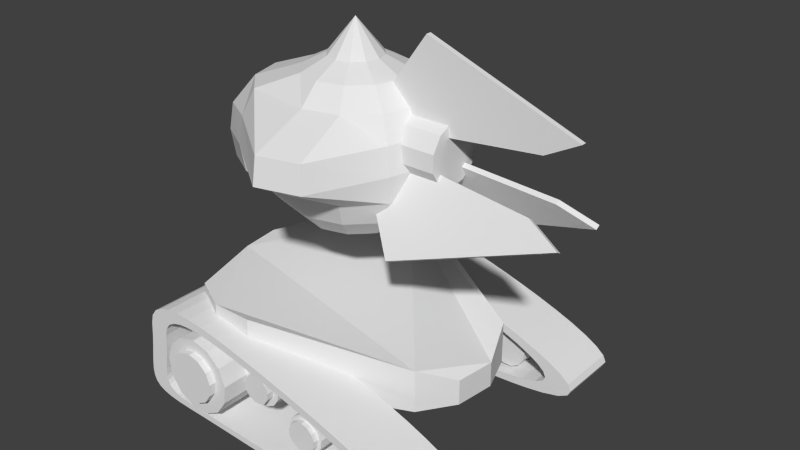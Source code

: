 # Source: TankEnemy.blend  (saved by Blender 2.72.0; exported with 4.5.12 LTS)
import bpy
from mathutils import Matrix  # noqa: F401  (used for matrix-valued properties, if any)

bpy.ops.wm.read_factory_settings(use_empty=True)
scene = bpy.context.scene
scene.name = 'Scene'

# ---- collections
col_collection_1 = bpy.data.collections.new('Collection 1'); scene.collection.children.link(col_collection_1)

# ---- world
world_world = bpy.data.worlds.new('World'); scene.world = world_world
world_world.color = (0.05088, 0.05088, 0.05088)
world_world.use_sun_shadow = False
world_world.sun_shadow_jitter_overblur = 0.0
world_world.cycles.sampling_method = 'MANUAL'
world_world.cycles.sample_map_resolution = 256

# ---- meshes
me_sphere = bpy.data.meshes.new('Sphere')
me_sphere.from_pydata([(-0.309, 0.0, 0.9511), (-0.5878, 0.0, 0.809), (-1.177, 0.0, 0.5878), (-1.498, 0.0, 0.2253), (-1.547, 0.0, -0.08371), (-1.498, 0.0, -0.3927), (-1.356, 0.0, -0.6715), (-0.5878, 0.0, -0.809), (-0.309, 0.0, -0.9511), (-0.2676, 0.1545, 0.9511), (-0.509, 0.2939, 0.809), (-1.068, 0.4045, 0.5878), (-1.37, 0.4755, 0.2253), (-1.413, 0.5, -0.08371), (-1.37, 0.4755, -0.3927), (-1.068, 0.4045, -0.5878), (-0.509, 0.2939, -0.809), (-0.2676, 0.1545, -0.9511), (-0.1545, 0.2676, 0.9511), (-0.2939, 0.509, 0.809), (-0.7722, 0.7006, 0.5878), (-0.8432, 0.8236, 0.309), (-0.8677, 0.866, -4.371e-08), (-0.8432, 0.8236, -0.309), (-0.4045, 0.7006, -0.5878), (-0.2939, 0.509, -0.809), (-0.1545, 0.2676, -0.9511), (3.268e-07, 0.309, 0.9511), (3.119e-07, 0.5878, 0.809), (3.715e-07, 0.809, 0.5878), (3.715e-07, 1.451, 0.309), (3.417e-07, 1.5, -4.371e-08), (3.715e-07, 0.9511, -0.309), (3.715e-07, 0.809, -0.5878), (3.417e-07, 0.5878, -0.809), (3.268e-07, 0.309, -0.9511), (0.1545, 0.2676, 0.9511), (0.2939, 0.509, 0.809), (0.4045, 0.7006, 0.5878), (0.4755, 1.324, 0.309), (0.5, 1.366, -4.371e-08), (0.4755, 0.8236, -0.309), (0.4045, 0.7006, -0.5878), (0.2939, 0.509, -0.809), (0.1545, 0.2676, -0.9511), (0.2676, 0.1545, 0.9511), (0.509, 0.2939, 0.809), (0.7006, 0.4045, 0.5878), (0.8236, 0.4755, 0.309), (0.866, 0.5, -4.371e-08), (0.8236, 0.4755, -0.309), (0.7006, 0.4045, -0.5878), (0.509, 0.2939, -0.809), (0.2676, 0.1545, -0.9511), (0.309, 1.391e-08, 0.9511), (0.5878, -1.589e-08, 0.809), (0.809, -7.55e-08, 0.5878), (0.9511, -1.589e-08, 0.309), (1.0, -7.55e-08, -4.371e-08), (0.9511, -1.589e-08, -0.309), (0.809, -7.55e-08, -0.5878), (0.5878, -4.57e-08, -0.809), (0.309, 1.391e-08, -0.9511), (0.2676, -0.1545, 0.9511), (0.509, -0.2939, 0.809), (0.7006, -0.4045, 0.5878), (0.8236, -0.4755, 0.309), (0.866, -0.5, -4.371e-08), (0.8236, -0.4755, -0.309), (0.7006, -0.4045, -0.5878), (0.509, -0.2939, -0.809), (0.2676, -0.1545, -0.9511), (0.1545, -0.2676, 0.9511), (0.2939, -0.509, 0.809), (0.4045, -0.7006, 0.5878), (0.4755, -1.324, 0.309), (0.5, -1.366, -4.371e-08), (0.4755, -0.8236, -0.309), (0.4045, -0.7006, -0.5878), (0.2939, -0.509, -0.809), (0.1545, -0.2676, -0.9511), (3.258e-07, 0.0, -1.0), (3.119e-07, -0.309, 0.9511), (3.119e-07, -0.5878, 0.809), (2.225e-07, -0.809, 0.5878), (3.119e-07, -1.451, 0.309), (2.821e-07, -1.5, -4.371e-08), (3.119e-07, -0.9511, -0.309), (2.225e-07, -0.809, -0.5878), (2.821e-07, -0.5878, -0.809), (3.268e-07, -0.309, -0.9511), (1.629e-07, -2.822e-07, 1.334), (-0.1545, -0.2676, 0.9511), (-0.2939, -0.509, 0.809), (-0.7722, -0.7006, 0.5878), (-0.8432, -0.8236, 0.309), (-0.8677, -0.866, -4.371e-08), (-0.8432, -0.8236, -0.309), (-0.4045, -0.7006, -0.5878), (-0.2939, -0.509, -0.809), (-0.1545, -0.2676, -0.9511), (-0.2676, -0.1545, 0.9511), (-0.509, -0.2939, 0.809), (-1.068, -0.4045, 0.5878), (-1.37, -0.4755, 0.2253), (-1.413, -0.5, -0.08371), (-1.37, -0.4755, -0.3927), (-1.068, -0.4045, -0.5878), (-0.509, -0.2939, -0.809), (-0.2676, -0.1545, -0.9511), (0.5647, 0.35, 0.1909), (1.265, 0.35, 0.1909), (0.5647, 0.2944, 0.001626), (1.265, 0.2944, 0.001626), (0.5647, 0.1454, -0.1275), (1.265, 0.1454, -0.1275), (0.5647, -0.04981, -0.1556), (1.265, -0.04981, -0.1556), (0.5647, -0.2292, -0.07366), (1.265, -0.2292, -0.07366), (0.5647, -0.3358, 0.09224), (1.265, -0.3358, 0.09224), (0.5647, -0.3358, 0.2895), (1.265, -0.3358, 0.2895), (0.5647, -0.2292, 0.4554), (1.265, -0.2292, 0.4554), (0.5647, -0.04981, 0.5373), (1.265, -0.04981, 0.5373), (0.5647, 0.1454, 0.5092), (1.265, 0.1454, 0.5092), (0.5647, 0.2944, 0.3801), (1.265, 0.2944, 0.3801)], [], [(8, 7, 16, 17), (7, 6, 15, 16), (6, 5, 14, 15), (5, 4, 13, 14), (4, 3, 12, 13), (3, 2, 11, 12), (2, 1, 10, 11), (1, 0, 9, 10), (17, 16, 25, 26), (16, 15, 24, 25), (15, 14, 23, 24), (14, 13, 22, 23), (13, 12, 21, 22), (12, 11, 20, 21), (11, 10, 19, 20), (10, 9, 18, 19), (26, 25, 34, 35), (25, 24, 33, 34), (24, 23, 32, 33), (23, 22, 31, 32), (22, 21, 30, 31), (21, 20, 29, 30), (20, 19, 28, 29), (19, 18, 27, 28), (35, 34, 43, 44), (34, 33, 42, 43), (33, 32, 41, 42), (32, 31, 40, 41), (31, 30, 39, 40), (30, 29, 38, 39), (29, 28, 37, 38), (28, 27, 36, 37), (44, 43, 52, 53), (43, 42, 51, 52), (42, 41, 50, 51), (41, 40, 49, 50), (40, 39, 48, 49), (39, 38, 47, 48), (38, 37, 46, 47), (37, 36, 45, 46), (53, 52, 61, 62), (52, 51, 60, 61), (51, 50, 59, 60), (50, 49, 58, 59), (49, 48, 57, 58), (48, 47, 56, 57), (47, 46, 55, 56), (46, 45, 54, 55), (62, 61, 70, 71), (61, 60, 69, 70), (60, 59, 68, 69), (59, 58, 67, 68), (58, 57, 66, 67), (57, 56, 65, 66), (56, 55, 64, 65), (55, 54, 63, 64), (71, 70, 79, 80), (70, 69, 78, 79), (69, 68, 77, 78), (68, 67, 76, 77), (67, 66, 75, 76), (66, 65, 74, 75), (65, 64, 73, 74), (64, 63, 72, 73), (80, 79, 89, 90), (79, 78, 88, 89), (78, 77, 87, 88), (77, 76, 86, 87), (76, 75, 85, 86), (75, 74, 84, 85), (74, 73, 83, 84), (73, 72, 82, 83), (90, 89, 99, 100), (89, 88, 98, 99), (88, 87, 97, 98), (87, 86, 96, 97), (86, 85, 95, 96), (85, 84, 94, 95), (84, 83, 93, 94), (83, 82, 92, 93), (100, 99, 108, 109), (99, 98, 107, 108), (98, 97, 106, 107), (97, 96, 105, 106), (96, 95, 104, 105), (95, 94, 103, 104), (94, 93, 102, 103), (93, 92, 101, 102), (81, 8, 17), (0, 91, 9), (81, 17, 26), (9, 91, 18), (81, 26, 35), (18, 91, 27), (81, 35, 44), (27, 91, 36), (81, 44, 53), (36, 91, 45), (81, 53, 62), (45, 91, 54), (81, 62, 71), (54, 91, 63), (81, 71, 80), (63, 91, 72), (81, 80, 90), (72, 91, 82), (81, 90, 100), (82, 91, 92), (81, 100, 109), (92, 91, 101), (81, 109, 8), (109, 108, 7, 8), (108, 107, 6, 7), (107, 106, 5, 6), (106, 105, 4, 5), (105, 104, 3, 4), (104, 103, 2, 3), (103, 102, 1, 2), (102, 101, 0, 1), (101, 91, 0), (110, 111, 113, 112), (112, 113, 115, 114), (114, 115, 117, 116), (116, 117, 119, 118), (118, 119, 121, 120), (120, 121, 123, 122), (122, 123, 125, 124), (124, 125, 127, 126), (126, 127, 129, 128), (113, 111, 131, 129, 127, 125, 123, 121, 119, 117, 115), (130, 131, 111, 110), (128, 129, 131, 130), (110, 112, 114, 116, 118, 120, 122, 124, 126, 128, 130)])
me_sphere.use_remesh_preserve_volume = False
me_sphere.use_remesh_preserve_attributes = False
me_sphere.use_mirror_vertex_groups = False
me_sphere.update()
me_sphere_001 = bpy.data.meshes.new('Sphere.001')
me_sphere_001.from_pydata([(1.84, -0.1, 0.3457), (1.84, -0.04, 0.3457), (3.331, -0.04, 0.5053), (3.331, -0.1, 0.5053), (1.445, -0.1, 0.6272), (1.445, -0.04, 0.6272), (3.719, -0.04, 0.7134), (3.719, -0.1, 0.7134), (1.979, -0.04, 1.365), (1.979, -0.1, 1.365), (1.84, 0.1557, 0.07823), (1.84, 0.1037, 0.04823), (3.331, 0.1835, -0.09002), (3.331, 0.2355, -0.06002), (1.445, 0.2964, -0.1656), (1.445, 0.2445, -0.1956), (3.719, 0.2876, -0.2703), (3.719, 0.3395, -0.2403), (1.979, 0.6135, -0.8348), (1.979, 0.6655, -0.8048), (1.84, -0.1496, 0.05664), (1.84, -0.2016, 0.08664), (3.331, -0.2814, -0.05161), (3.331, -0.2294, -0.08161), (1.445, -0.2904, -0.1872), (1.445, -0.3423, -0.1572), (3.719, -0.3854, -0.2318), (3.719, -0.3335, -0.2618), (1.979, -0.7114, -0.7964), (1.979, -0.6594, -0.8264)], [], [(4, 5, 1, 0), (5, 8, 6, 2, 1), (6, 7, 3, 2), (7, 9, 4, 0, 3), (0, 1, 2, 3), (7, 6, 8, 9), (9, 8, 5, 4), (14, 15, 11, 10), (15, 18, 16, 12, 11), (16, 17, 13, 12), (17, 19, 14, 10, 13), (10, 11, 12, 13), (17, 16, 18, 19), (19, 18, 15, 14), (24, 25, 21, 20), (25, 28, 26, 22, 21), (26, 27, 23, 22), (27, 29, 24, 20, 23), (20, 21, 22, 23), (27, 26, 28, 29), (29, 28, 25, 24)])
me_sphere_001.use_remesh_preserve_volume = False
me_sphere_001.use_remesh_preserve_attributes = False
me_sphere_001.use_mirror_vertex_groups = False
me_sphere_001.update()
me_cylinder = bpy.data.meshes.new('Cylinder')
me_cylinder.from_pydata([(0.0, 1.5, -0.4), (0.0, 1.5, 0.4), (0.4647, 1.385, -0.4), (0.4647, 1.385, 0.4), (2.052, 0.5681, -0.4), (2.052, 0.5681, 0.1), (2.221, 0.1205, -0.4), (2.221, 0.1205, -0.1), (2.164, -0.3546, -0.4), (2.164, -0.3546, -0.1), (1.892, -0.7485, -0.4), (1.892, -0.7485, 0.1), (0.2393, -1.471, -0.4), (0.2393, -1.471, 0.4), (-0.2393, -1.471, -0.4), (-0.2393, -1.471, 0.4), (-0.6631, -1.249, -0.4), (-0.6631, -1.249, 0.4), (-0.935, -0.3546, -0.4), (-0.935, -0.3546, 0.4), (-0.9927, 0.1205, -0.4), (-0.9927, 0.1205, 0.4), (-0.823, 0.5681, -0.4), (-0.823, 0.5681, 0.4), (-0.4647, 1.385, -0.4), (-0.4647, 1.385, 0.4)], [], [(0, 1, 3, 2), (2, 3, 5, 4), (4, 5, 7, 6), (6, 7, 9, 8), (8, 9, 11, 10), (10, 11, 13, 12), (12, 13, 15, 14), (14, 15, 17, 16), (16, 17, 19, 18), (18, 19, 21, 20), (20, 21, 23, 22), (3, 1, 25, 23, 21, 19, 17, 15, 13, 11, 9, 7, 5), (24, 25, 1, 0), (22, 23, 25, 24), (0, 2, 4, 6, 8, 10, 12, 14, 16, 18, 20, 22, 24)])
me_cylinder.use_remesh_preserve_volume = False
me_cylinder.use_remesh_preserve_attributes = False
me_cylinder.use_mirror_vertex_groups = False
me_cylinder.update()
me_mesh_001 = bpy.data.meshes.new('Mesh.001')
me_mesh_001.from_pydata([(-1.0, 0.0, 0.0), (-0.9736, 0.1101, 3.86e-10), (-0.9111, 0.1922, 1.404e-09), (-0.8158, 0.2486, 2.842e-09), (-0.6907, 0.2817, 4.491e-09), (-0.5391, 0.294, 6.141e-09), (-0.364, 0.2879, 7.579e-09), (-0.1688, 0.2658, 8.597e-09), (0.04354, 0.2301, 8.983e-09), (0.2697, 0.1833, 8.527e-09), (0.5067, 0.1277, 7.018e-09), (0.7511, 0.06579, 4.246e-09), (1.0, 0.0, 0.0), (1.249, -0.06915, -5.221e-09), (1.505, -0.146, -1.102e-08), (1.76, -0.2287, -1.727e-08), (2.003, -0.3152, -2.38e-08), (2.224, -0.4038, -3.048e-08), (2.413, -0.4923, -3.717e-08), (2.561, -0.579, -4.371e-08), (2.658, -0.6619, -4.997e-08), (2.694, -0.7391, -5.58e-08), (2.658, -0.8087, -6.105e-08), (2.542, -0.8687, -6.559e-08), (2.335, -0.9173, -6.925e-08), (2.126, -0.9465, -7.146e-08), (1.912, -0.9666, -7.298e-08), (1.693, -0.9788, -7.39e-08), (1.469, -0.9842, -7.431e-08), (1.24, -0.9839, -7.428e-08), (1.007, -0.979, -7.391e-08), (0.7702, -0.9707, -7.328e-08), (0.5287, -0.9601, -7.248e-08), (0.2831, -0.9483, -7.159e-08), (0.03368, -0.9365, -7.07e-08), (-0.2196, -0.9257, -6.989e-08), (-0.4765, -0.9173, -6.925e-08), (-0.6613, -0.908, -6.753e-08), (-0.8053, -0.8906, -6.354e-08), (-0.913, -0.8638, -5.772e-08), (-0.9889, -0.8264, -5.055e-08), (-1.038, -0.7772, -4.248e-08), (-1.064, -0.715, -3.399e-08), (-1.072, -0.6385, -2.554e-08), (-1.066, -0.5466, -1.758e-08), (-1.052, -0.438, -1.058e-08), (-1.033, -0.3115, -5.012e-09), (-1.014, -0.1659, -1.33e-09), (-0.7731, -0.07159, -5.258e-09), (-0.7508, 0.02175, -4.931e-09), (-0.6978, 0.09129, -4.068e-09), (-0.617, 0.1391, -2.849e-09), (-0.511, 0.1671, -1.451e-09), (-0.3825, 0.1776, -5.392e-11), (-0.2342, 0.1724, 1.165e-09), (-0.06874, 0.1536, 2.028e-09), (0.1112, 0.1234, 2.355e-09), (0.3029, 0.0837, 1.968e-09), (0.5036, 0.03661, 6.895e-10), (0.7108, -0.01584, -1.66e-09), (0.9217, -0.07159, -5.258e-09), (1.132, -0.1302, -9.682e-09), (1.35, -0.1953, -1.46e-08), (1.566, -0.2654, -1.989e-08), (1.771, -0.3387, -2.543e-08), (1.959, -0.4137, -3.109e-08), (2.119, -0.4888, -3.676e-08), (2.245, -0.5623, -4.23e-08), (2.327, -0.6325, -4.761e-08), (2.357, -0.6979, -5.255e-08), (2.327, -0.7569, -5.7e-08), (2.229, -0.8077, -6.084e-08), (2.053, -0.8489, -6.394e-08), (1.876, -0.8737, -6.581e-08), (1.694, -0.8907, -6.71e-08), (1.509, -0.9011, -6.788e-08), (1.319, -0.9056, -6.823e-08), (1.125, -0.9053, -6.82e-08), (0.928, -0.9012, -6.789e-08), (0.7269, -0.8942, -6.736e-08), (0.5223, -0.8852, -6.668e-08), (0.3142, -0.8752, -6.593e-08), (0.1028, -0.8652, -6.517e-08), (-0.1118, -0.8561, -6.449e-08), (-0.3295, -0.8489, -6.394e-08), (-0.4861, -0.841, -6.249e-08), (-0.6081, -0.8263, -5.91e-08), (-0.6994, -0.8036, -5.417e-08), (-0.7638, -0.7719, -4.809e-08), (-0.8051, -0.7302, -4.126e-08), (-0.8272, -0.6775, -3.406e-08), (-0.8341, -0.6127, -2.69e-08), (-0.8294, -0.5348, -2.015e-08), (-0.8171, -0.4427, -1.423e-08), (-0.8011, -0.3356, -9.505e-09), (-0.7851, -0.2122, -6.385e-09), (-1.0, 5.662e-08, -0.75), (-0.9736, 0.1101, -0.75), (-0.9111, 0.1922, -0.75), (-0.8158, 0.2486, -0.75), (-0.6907, 0.2817, -0.75), (-0.5391, 0.294, -0.75), (-0.364, 0.2879, -0.75), (-0.1688, 0.2658, -0.75), (0.04354, 0.2301, -0.75), (0.2697, 0.1833, -0.75), (0.5067, 0.1277, -0.75), (0.7511, 0.06579, -0.75), (1.0, 5.662e-08, -0.75), (1.249, -0.06915, -0.75), (1.505, -0.146, -0.75), (1.76, -0.2287, -0.75), (2.003, -0.3152, -0.75), (2.224, -0.4038, -0.75), (2.413, -0.4923, -0.75), (2.561, -0.579, -0.75), (2.658, -0.6619, -0.75), (2.694, -0.7391, -0.75), (2.658, -0.8087, -0.75), (2.542, -0.8687, -0.75), (2.335, -0.9173, -0.75), (2.126, -0.9465, -0.75), (1.912, -0.9666, -0.75), (1.693, -0.9788, -0.75), (1.469, -0.9842, -0.75), (1.24, -0.9839, -0.75), (1.007, -0.979, -0.75), (0.7702, -0.9707, -0.75), (0.5287, -0.9601, -0.75), (0.2831, -0.9483, -0.75), (0.03368, -0.9365, -0.75), (-0.2196, -0.9257, -0.75), (-0.4765, -0.9173, -0.75), (-0.6613, -0.908, -0.75), (-0.8053, -0.8906, -0.75), (-0.913, -0.8638, -0.75), (-0.9889, -0.8264, -0.75), (-1.038, -0.7772, -0.75), (-1.064, -0.715, -0.75), (-1.072, -0.6385, -0.75), (-1.066, -0.5466, -0.75), (-1.052, -0.438, -0.75), (-1.033, -0.3115, -0.75), (-1.014, -0.1659, -0.75), (-0.7731, -0.07159, -0.75), (-0.7508, 0.02175, -0.75), (-0.6978, 0.09129, -0.75), (-0.617, 0.1391, -0.75), (-0.511, 0.1671, -0.75), (-0.3825, 0.1776, -0.75), (-0.2342, 0.1724, -0.75), (-0.06874, 0.1536, -0.75), (0.1112, 0.1234, -0.75), (0.3029, 0.0837, -0.75), (0.5036, 0.03661, -0.75), (0.7108, -0.01584, -0.75), (0.9217, -0.07159, -0.75), (1.132, -0.1302, -0.75), (1.35, -0.1953, -0.75), (1.566, -0.2654, -0.75), (1.771, -0.3387, -0.75), (1.959, -0.4137, -0.75), (2.119, -0.4888, -0.75), (2.245, -0.5623, -0.75), (2.327, -0.6325, -0.75), (2.357, -0.6979, -0.75), (2.327, -0.7569, -0.75), (2.229, -0.8077, -0.75), (2.053, -0.8489, -0.75), (1.876, -0.8737, -0.75), (1.694, -0.8907, -0.75), (1.509, -0.9011, -0.75), (1.319, -0.9056, -0.75), (1.125, -0.9053, -0.75), (0.928, -0.9012, -0.75), (0.7269, -0.8942, -0.75), (0.5223, -0.8852, -0.75), (0.3142, -0.8752, -0.75), (0.1028, -0.8652, -0.75), (-0.1118, -0.8561, -0.75), (-0.3295, -0.8489, -0.75), (-0.4861, -0.841, -0.75), (-0.6081, -0.8263, -0.75), (-0.6994, -0.8036, -0.75), (-0.7638, -0.7719, -0.75), (-0.8051, -0.7302, -0.75), (-0.8272, -0.6775, -0.75), (-0.8341, -0.6127, -0.75), (-0.8294, -0.5348, -0.75), (-0.8171, -0.4427, -0.75), (-0.8011, -0.3356, -0.75), (-0.7851, -0.2122, -0.75), (-0.2586, 0.09494, -0.7947), (-0.2586, 0.09494, 0.1053), (-0.04945, 0.04339, -0.7947), (-0.04945, 0.04339, 0.1053), (0.1118, -0.09943, -0.7947), (0.1118, -0.09943, 0.1053), (0.1881, -0.3008, -0.7947), (0.1881, -0.3008, 0.1053), (0.1622, -0.5146, -0.7947), (0.1622, -0.5146, 0.1053), (0.03983, -0.6919, -0.7947), (0.03983, -0.6919, 0.1053), (-0.1509, -0.792, -0.7947), (-0.1509, -0.792, 0.1053), (-0.3663, -0.792, -0.7947), (-0.3663, -0.792, 0.1053), (-0.557, -0.6919, -0.7947), (-0.557, -0.6919, 0.1053), (-0.6793, -0.5146, -0.7947), (-0.6793, -0.5146, 0.1053), (-0.7053, -0.3008, -0.7947), (-0.7053, -0.3008, 0.1053), (-0.6289, -0.09943, -0.7947), (-0.6289, -0.09943, 0.1053), (-0.4677, 0.04339, -0.7947), (-0.4677, 0.04339, 0.1053), (1.765, -0.4013, -0.5697), (1.765, -0.4013, -0.1197), (1.869, -0.427, -0.5697), (1.869, -0.427, -0.1197), (1.95, -0.4984, -0.5697), (1.95, -0.4984, -0.1197), (1.988, -0.5991, -0.5697), (1.988, -0.5991, -0.1197), (1.975, -0.706, -0.5697), (1.975, -0.706, -0.1197), (1.914, -0.7947, -0.5697), (1.914, -0.7947, -0.1197), (1.819, -0.8447, -0.5697), (1.819, -0.8447, -0.1197), (1.711, -0.8447, -0.5697), (1.711, -0.8447, -0.1197), (1.616, -0.7947, -0.5697), (1.616, -0.7947, -0.1197), (1.554, -0.706, -0.5697), (1.554, -0.706, -0.1197), (1.541, -0.5991, -0.5697), (1.541, -0.5991, -0.1197), (1.58, -0.4984, -0.5697), (1.58, -0.4984, -0.1197), (1.66, -0.427, -0.5697), (1.66, -0.427, -0.1197), (0.5289, -0.03517, -0.5697), (0.5289, -0.03517, -0.1197), (0.6334, -0.06094, -0.5697), (0.6334, -0.06094, -0.1197), (0.714, -0.1324, -0.5697), (0.714, -0.1324, -0.1197), (0.7522, -0.233, -0.5697), (0.7522, -0.233, -0.1197), (0.7392, -0.34, -0.5697), (0.7392, -0.34, -0.1197), (0.6781, -0.4286, -0.5697), (0.6781, -0.4286, -0.1197), (0.5827, -0.4786, -0.5697), (0.5827, -0.4786, -0.1197), (0.475, -0.4786, -0.5697), (0.475, -0.4786, -0.1197), (0.3797, -0.4286, -0.5697), (0.3797, -0.4286, -0.1197), (0.3185, -0.34, -0.5697), (0.3185, -0.34, -0.1197), (0.3055, -0.233, -0.5697), (0.3055, -0.233, -0.1197), (0.3437, -0.1324, -0.5697), (0.3437, -0.1324, -0.1197), (0.4243, -0.06094, -0.5697), (0.4243, -0.06094, -0.1197), (1.128, -0.352, -0.5697), (1.128, -0.352, -0.1197), (1.233, -0.3777, -0.5697), (1.233, -0.3777, -0.1197), (1.313, -0.4491, -0.5697), (1.313, -0.4491, -0.1197), (1.351, -0.5498, -0.5697), (1.351, -0.5498, -0.1197), (1.338, -0.6567, -0.5697), (1.338, -0.6567, -0.1197), (1.277, -0.7454, -0.5697), (1.277, -0.7454, -0.1197), (1.182, -0.7954, -0.5697), (1.182, -0.7954, -0.1197), (1.074, -0.7954, -0.5697), (1.074, -0.7954, -0.1197), (0.9789, -0.7454, -0.5697), (0.9789, -0.7454, -0.1197), (0.9177, -0.6567, -0.5697), (0.9177, -0.6567, -0.1197), (0.9047, -0.5498, -0.5697), (0.9047, -0.5498, -0.1197), (0.9429, -0.4491, -0.5697), (0.9429, -0.4491, -0.1197), (1.024, -0.3777, -0.5697), (1.024, -0.3777, -0.1197), (-0.2512, -0.03898, -0.7947), (-0.1128, -0.07308, -0.7947), (-0.006183, -0.1676, -0.7947), (0.04435, -0.3008, -0.7947), (0.02717, -0.4423, -0.7947), (-0.05378, -0.5596, -0.7947), (-0.18, -0.6258, -0.7947), (-0.3225, -0.6258, -0.7947), (-0.4486, -0.5596, -0.7947), (-0.5296, -0.4423, -0.7947), (-0.5468, -0.3008, -0.7947), (-0.4962, -0.1676, -0.7947), (-0.3896, -0.07308, -0.7947), (-0.2512, -0.03898, -0.8747), (-0.1128, -0.07308, -0.8747), (-0.006183, -0.1676, -0.8747), (0.04435, -0.3008, -0.8747), (0.02717, -0.4423, -0.8747), (-0.05378, -0.5596, -0.8747), (-0.18, -0.6258, -0.8747), (-0.3225, -0.6258, -0.8747), (-0.4486, -0.5596, -0.8747), (-0.5296, -0.4423, -0.8747), (-0.5468, -0.3008, -0.8747), (-0.4962, -0.1676, -0.8747), (-0.3896, -0.07308, -0.8747), (0.5187, -0.08389, -0.5697), (0.5975, -0.1033, -0.5697), (0.6583, -0.1571, -0.5697), (0.6871, -0.233, -0.5697), (0.6773, -0.3136, -0.5697), (0.6312, -0.3804, -0.5697), (0.5593, -0.4182, -0.5697), (0.4781, -0.4182, -0.5697), (0.4063, -0.3804, -0.5697), (0.3602, -0.3136, -0.5697), (0.3504, -0.233, -0.5697), (0.3792, -0.1571, -0.5697), (0.4399, -0.1033, -0.5697), (0.5187, -0.08389, -0.6551), (0.5975, -0.1033, -0.6551), (0.6583, -0.1571, -0.6551), (0.6871, -0.233, -0.6551), (0.6773, -0.3136, -0.6551), (0.6312, -0.3804, -0.6551), (0.5593, -0.4182, -0.6551), (0.4781, -0.4182, -0.6551), (0.4063, -0.3804, -0.6551), (0.3602, -0.3136, -0.6551), (0.3504, -0.233, -0.6551), (0.3792, -0.1571, -0.6551), (0.4399, -0.1033, -0.6551), (1.131, -0.3966, -0.5697), (1.214, -0.4171, -0.5697), (1.278, -0.4739, -0.5697), (1.309, -0.554, -0.5697), (1.298, -0.6391, -0.5697), (1.25, -0.7096, -0.5697), (1.174, -0.7494, -0.5697), (1.088, -0.7494, -0.5697), (1.012, -0.7096, -0.5697), (0.9635, -0.6391, -0.5697), (0.9532, -0.554, -0.5697), (0.9836, -0.4739, -0.5697), (1.048, -0.4171, -0.5697), (1.131, -0.3966, -0.6359), (1.214, -0.4171, -0.6359), (1.278, -0.4739, -0.6359), (1.309, -0.554, -0.6359), (1.298, -0.6391, -0.6359), (1.25, -0.7096, -0.6359), (1.174, -0.7494, -0.6359), (1.088, -0.7494, -0.6359), (1.012, -0.7096, -0.6359), (0.9635, -0.6391, -0.6359), (0.9532, -0.554, -0.6359), (0.9836, -0.4739, -0.6359), (1.048, -0.4171, -0.6359), (1.762, -0.4413, -0.5697), (1.844, -0.4616, -0.5697), (1.908, -0.5177, -0.5697), (1.938, -0.5969, -0.5697), (1.927, -0.6809, -0.5697), (1.879, -0.7506, -0.5697), (1.804, -0.7899, -0.5697), (1.72, -0.7899, -0.5697), (1.645, -0.7506, -0.5697), (1.597, -0.6809, -0.5697), (1.586, -0.5969, -0.5697), (1.616, -0.5177, -0.5697), (1.68, -0.4616, -0.5697), (1.762, -0.4413, -0.6524), (1.844, -0.4616, -0.6524), (1.908, -0.5177, -0.6524), (1.938, -0.5969, -0.6524), (1.927, -0.6809, -0.6524), (1.879, -0.7506, -0.6524), (1.804, -0.7899, -0.6524), (1.72, -0.7899, -0.6524), (1.645, -0.7506, -0.6524), (1.597, -0.6809, -0.6524), (1.586, -0.5969, -0.6524), (1.616, -0.5177, -0.6524), (1.68, -0.4616, -0.6524)], [], [(39, 38, 86, 87), (5, 4, 52, 53), (22, 21, 69, 70), (46, 45, 93, 94), (12, 11, 59, 60), (29, 28, 76, 77), (36, 35, 83, 84), (19, 18, 66, 67), (2, 1, 49, 50), (43, 42, 90, 91), (26, 25, 73, 74), (9, 8, 56, 57), (16, 15, 63, 64), (33, 32, 80, 81), (40, 39, 87, 88), (6, 5, 53, 54), (23, 22, 70, 71), (47, 46, 94, 95), (30, 29, 77, 78), (13, 12, 60, 61), (37, 36, 84, 85), (3, 2, 50, 51), (20, 19, 67, 68), (44, 43, 91, 92), (10, 9, 57, 58), (27, 26, 74, 75), (17, 16, 64, 65), (34, 33, 81, 82), (41, 40, 88, 89), (7, 6, 54, 55), (24, 23, 71, 72), (0, 47, 95, 48), (14, 13, 61, 62), (31, 30, 78, 79), (38, 37, 85, 86), (4, 3, 51, 52), (21, 20, 68, 69), (45, 44, 92, 93), (28, 27, 75, 76), (11, 10, 58, 59), (35, 34, 82, 83), (1, 0, 48, 49), (18, 17, 65, 66), (42, 41, 89, 90), (8, 7, 55, 56), (25, 24, 72, 73), (15, 14, 62, 63), (32, 31, 79, 80), (135, 183, 182, 134), (101, 149, 148, 100), (118, 166, 165, 117), (142, 190, 189, 141), (108, 156, 155, 107), (125, 173, 172, 124), (132, 180, 179, 131), (115, 163, 162, 114), (98, 146, 145, 97), (139, 187, 186, 138), (122, 170, 169, 121), (105, 153, 152, 104), (112, 160, 159, 111), (129, 177, 176, 128), (136, 184, 183, 135), (102, 150, 149, 101), (119, 167, 166, 118), (143, 191, 190, 142), (126, 174, 173, 125), (109, 157, 156, 108), (133, 181, 180, 132), (99, 147, 146, 98), (116, 164, 163, 115), (140, 188, 187, 139), (106, 154, 153, 105), (123, 171, 170, 122), (113, 161, 160, 112), (130, 178, 177, 129), (137, 185, 184, 136), (103, 151, 150, 102), (120, 168, 167, 119), (96, 144, 191, 143), (110, 158, 157, 109), (127, 175, 174, 126), (134, 182, 181, 133), (100, 148, 147, 99), (117, 165, 164, 116), (141, 189, 188, 140), (124, 172, 171, 123), (107, 155, 154, 106), (131, 179, 178, 130), (97, 145, 144, 96), (114, 162, 161, 113), (138, 186, 185, 137), (104, 152, 151, 103), (121, 169, 168, 120), (111, 159, 158, 110), (128, 176, 175, 127), (60, 156, 157, 61), (24, 120, 119, 23), (75, 171, 172, 76), (2, 98, 97, 1), (39, 135, 134, 38), (90, 186, 187, 91), (53, 149, 150, 54), (17, 113, 112, 16), (68, 164, 165, 69), (32, 128, 127, 31), (83, 179, 180, 84), (10, 106, 105, 9), (47, 143, 142, 46), (61, 157, 158, 62), (25, 121, 120, 24), (76, 172, 173, 77), (3, 99, 98, 2), (40, 136, 135, 39), (91, 187, 188, 92), (54, 150, 151, 55), (18, 114, 113, 17), (69, 165, 166, 70), (33, 129, 128, 32), (84, 180, 181, 85), (11, 107, 106, 10), (0, 96, 143, 47), (62, 158, 159, 63), (26, 122, 121, 25), (77, 173, 174, 78), (4, 100, 99, 3), (41, 137, 136, 40), (92, 188, 189, 93), (55, 151, 152, 56), (19, 115, 114, 18), (70, 166, 167, 71), (34, 130, 129, 33), (85, 181, 182, 86), (48, 144, 145, 49), (12, 108, 107, 11), (63, 159, 160, 64), (27, 123, 122, 26), (78, 174, 175, 79), (42, 138, 137, 41), (5, 101, 100, 4), (93, 189, 190, 94), (56, 152, 153, 57), (20, 116, 115, 19), (71, 167, 168, 72), (35, 131, 130, 34), (86, 182, 183, 87), (13, 109, 108, 12), (49, 145, 146, 50), (64, 160, 161, 65), (28, 124, 123, 27), (79, 175, 176, 80), (6, 102, 101, 5), (43, 139, 138, 42), (94, 190, 191, 95), (57, 153, 154, 58), (21, 117, 116, 20), (72, 168, 169, 73), (36, 132, 131, 35), (87, 183, 184, 88), (14, 110, 109, 13), (50, 146, 147, 51), (65, 161, 162, 66), (29, 125, 124, 28), (80, 176, 177, 81), (7, 103, 102, 6), (44, 140, 139, 43), (95, 191, 144, 48), (58, 154, 155, 59), (22, 118, 117, 21), (73, 169, 170, 74), (37, 133, 132, 36), (88, 184, 185, 89), (15, 111, 110, 14), (51, 147, 148, 52), (66, 162, 163, 67), (30, 126, 125, 29), (81, 177, 178, 82), (8, 104, 103, 7), (45, 141, 140, 44), (59, 155, 156, 60), (23, 119, 118, 22), (74, 170, 171, 75), (1, 97, 96, 0), (38, 134, 133, 37), (89, 185, 186, 90), (52, 148, 149, 53), (16, 112, 111, 15), (67, 163, 164, 68), (31, 127, 126, 30), (82, 178, 179, 83), (9, 105, 104, 8), (46, 142, 141, 45), (192, 193, 195, 194), (194, 195, 197, 196), (196, 197, 199, 198), (198, 199, 201, 200), (200, 201, 203, 202), (202, 203, 205, 204), (204, 205, 207, 206), (206, 207, 209, 208), (208, 209, 211, 210), (210, 211, 213, 212), (212, 213, 215, 214), (195, 193, 217, 215, 213, 211, 209, 207, 205, 203, 201, 199, 197), (216, 217, 193, 192), (214, 215, 217, 216), (216, 192, 296, 308), (218, 219, 221, 220), (220, 221, 223, 222), (222, 223, 225, 224), (224, 225, 227, 226), (226, 227, 229, 228), (228, 229, 231, 230), (230, 231, 233, 232), (232, 233, 235, 234), (234, 235, 237, 236), (236, 237, 239, 238), (238, 239, 241, 240), (221, 219, 243, 241, 239, 237, 235, 233, 231, 229, 227, 225, 223), (242, 243, 219, 218), (240, 241, 243, 242), (242, 218, 374, 386), (244, 245, 247, 246), (246, 247, 249, 248), (248, 249, 251, 250), (250, 251, 253, 252), (252, 253, 255, 254), (254, 255, 257, 256), (256, 257, 259, 258), (258, 259, 261, 260), (260, 261, 263, 262), (262, 263, 265, 264), (264, 265, 267, 266), (247, 245, 269, 267, 265, 263, 261, 259, 257, 255, 253, 251, 249), (268, 269, 245, 244), (266, 267, 269, 268), (268, 244, 322, 334), (270, 271, 273, 272), (272, 273, 275, 274), (274, 275, 277, 276), (276, 277, 279, 278), (278, 279, 281, 280), (280, 281, 283, 282), (282, 283, 285, 284), (284, 285, 287, 286), (286, 287, 289, 288), (288, 289, 291, 290), (290, 291, 293, 292), (273, 271, 295, 293, 291, 289, 287, 285, 283, 281, 279, 277, 275), (294, 295, 271, 270), (292, 293, 295, 294), (294, 270, 348, 360), (308, 296, 309, 321), (214, 216, 308, 307), (212, 214, 307, 306), (210, 212, 306, 305), (208, 210, 305, 304), (206, 208, 304, 303), (204, 206, 303, 302), (202, 204, 302, 301), (200, 202, 301, 300), (198, 200, 300, 299), (196, 198, 299, 298), (194, 196, 298, 297), (192, 194, 297, 296), (309, 310, 311, 312, 313, 314, 315, 316, 317, 318, 319, 320, 321), (307, 308, 321, 320), (306, 307, 320, 319), (305, 306, 319, 318), (304, 305, 318, 317), (303, 304, 317, 316), (302, 303, 316, 315), (301, 302, 315, 314), (300, 301, 314, 313), (299, 300, 313, 312), (298, 299, 312, 311), (297, 298, 311, 310), (296, 297, 310, 309), (334, 322, 335, 347), (266, 268, 334, 333), (264, 266, 333, 332), (262, 264, 332, 331), (260, 262, 331, 330), (258, 260, 330, 329), (256, 258, 329, 328), (254, 256, 328, 327), (252, 254, 327, 326), (250, 252, 326, 325), (248, 250, 325, 324), (246, 248, 324, 323), (244, 246, 323, 322), (335, 336, 337, 338, 339, 340, 341, 342, 343, 344, 345, 346, 347), (333, 334, 347, 346), (332, 333, 346, 345), (331, 332, 345, 344), (330, 331, 344, 343), (329, 330, 343, 342), (328, 329, 342, 341), (327, 328, 341, 340), (326, 327, 340, 339), (325, 326, 339, 338), (324, 325, 338, 337), (323, 324, 337, 336), (322, 323, 336, 335), (360, 348, 361, 373), (292, 294, 360, 359), (290, 292, 359, 358), (288, 290, 358, 357), (286, 288, 357, 356), (284, 286, 356, 355), (282, 284, 355, 354), (280, 282, 354, 353), (278, 280, 353, 352), (276, 278, 352, 351), (274, 276, 351, 350), (272, 274, 350, 349), (270, 272, 349, 348), (361, 362, 363, 364, 365, 366, 367, 368, 369, 370, 371, 372, 373), (359, 360, 373, 372), (358, 359, 372, 371), (357, 358, 371, 370), (356, 357, 370, 369), (355, 356, 369, 368), (354, 355, 368, 367), (353, 354, 367, 366), (352, 353, 366, 365), (351, 352, 365, 364), (350, 351, 364, 363), (349, 350, 363, 362), (348, 349, 362, 361), (386, 374, 387, 399), (240, 242, 386, 385), (238, 240, 385, 384), (236, 238, 384, 383), (234, 236, 383, 382), (232, 234, 382, 381), (230, 232, 381, 380), (228, 230, 380, 379), (226, 228, 379, 378), (224, 226, 378, 377), (222, 224, 377, 376), (220, 222, 376, 375), (218, 220, 375, 374), (387, 388, 389, 390, 391, 392, 393, 394, 395, 396, 397, 398, 399), (385, 386, 399, 398), (384, 385, 398, 397), (383, 384, 397, 396), (382, 383, 396, 395), (381, 382, 395, 394), (380, 381, 394, 393), (379, 380, 393, 392), (378, 379, 392, 391), (377, 378, 391, 390), (376, 377, 390, 389), (375, 376, 389, 388), (374, 375, 388, 387)])
me_mesh_001.use_remesh_preserve_volume = False
me_mesh_001.use_remesh_preserve_attributes = False
me_mesh_001.use_mirror_vertex_groups = False
me_mesh_001.update()
me_mesh = bpy.data.meshes.new('Mesh')
me_mesh.from_pydata([(-1.0, 0.0, 0.0), (-0.9736, 0.1101, 3.86e-10), (-0.9111, 0.1922, 1.404e-09), (-0.8158, 0.2486, 2.842e-09), (-0.6907, 0.2817, 4.491e-09), (-0.5391, 0.294, 6.141e-09), (-0.364, 0.2879, 7.579e-09), (-0.1688, 0.2658, 8.597e-09), (0.04354, 0.2301, 8.983e-09), (0.2697, 0.1833, 8.527e-09), (0.5067, 0.1277, 7.018e-09), (0.7511, 0.06579, 4.246e-09), (1.0, 0.0, 0.0), (1.249, -0.06915, -5.221e-09), (1.505, -0.146, -1.102e-08), (1.76, -0.2287, -1.727e-08), (2.003, -0.3152, -2.38e-08), (2.224, -0.4038, -3.048e-08), (2.413, -0.4923, -3.717e-08), (2.561, -0.579, -4.371e-08), (2.658, -0.6619, -4.997e-08), (2.694, -0.7391, -5.58e-08), (2.658, -0.8087, -6.105e-08), (2.542, -0.8687, -6.559e-08), (2.335, -0.9173, -6.925e-08), (2.126, -0.9465, -7.146e-08), (1.912, -0.9666, -7.298e-08), (1.693, -0.9788, -7.39e-08), (1.469, -0.9842, -7.431e-08), (1.24, -0.9839, -7.428e-08), (1.007, -0.979, -7.391e-08), (0.7702, -0.9707, -7.328e-08), (0.5287, -0.9601, -7.248e-08), (0.2831, -0.9483, -7.159e-08), (0.03368, -0.9365, -7.07e-08), (-0.2196, -0.9257, -6.989e-08), (-0.4765, -0.9173, -6.925e-08), (-0.6613, -0.908, -6.753e-08), (-0.8053, -0.8906, -6.354e-08), (-0.913, -0.8638, -5.772e-08), (-0.9889, -0.8264, -5.055e-08), (-1.038, -0.7772, -4.248e-08), (-1.064, -0.715, -3.399e-08), (-1.072, -0.6385, -2.554e-08), (-1.066, -0.5466, -1.758e-08), (-1.052, -0.438, -1.058e-08), (-1.033, -0.3115, -5.012e-09), (-1.014, -0.1659, -1.33e-09), (-0.7731, -0.07159, -5.258e-09), (-0.7508, 0.02175, -4.931e-09), (-0.6978, 0.09129, -4.068e-09), (-0.617, 0.1391, -2.849e-09), (-0.511, 0.1671, -1.451e-09), (-0.3825, 0.1776, -5.392e-11), (-0.2342, 0.1724, 1.165e-09), (-0.06874, 0.1536, 2.028e-09), (0.1112, 0.1234, 2.355e-09), (0.3029, 0.0837, 1.968e-09), (0.5036, 0.03661, 6.895e-10), (0.7108, -0.01584, -1.66e-09), (0.9217, -0.07159, -5.258e-09), (1.132, -0.1302, -9.682e-09), (1.35, -0.1953, -1.46e-08), (1.566, -0.2654, -1.989e-08), (1.771, -0.3387, -2.543e-08), (1.959, -0.4137, -3.109e-08), (2.119, -0.4888, -3.676e-08), (2.245, -0.5623, -4.23e-08), (2.327, -0.6325, -4.761e-08), (2.357, -0.6979, -5.255e-08), (2.327, -0.7569, -5.7e-08), (2.229, -0.8077, -6.084e-08), (2.053, -0.8489, -6.394e-08), (1.876, -0.8737, -6.581e-08), (1.694, -0.8907, -6.71e-08), (1.509, -0.9011, -6.788e-08), (1.319, -0.9056, -6.823e-08), (1.125, -0.9053, -6.82e-08), (0.928, -0.9012, -6.789e-08), (0.7269, -0.8942, -6.736e-08), (0.5223, -0.8852, -6.668e-08), (0.3142, -0.8752, -6.593e-08), (0.1028, -0.8652, -6.517e-08), (-0.1118, -0.8561, -6.449e-08), (-0.3295, -0.8489, -6.394e-08), (-0.4861, -0.841, -6.249e-08), (-0.6081, -0.8263, -5.91e-08), (-0.6994, -0.8036, -5.417e-08), (-0.7638, -0.7719, -4.809e-08), (-0.8051, -0.7302, -4.126e-08), (-0.8272, -0.6775, -3.406e-08), (-0.8341, -0.6127, -2.69e-08), (-0.8294, -0.5348, -2.015e-08), (-0.8171, -0.4427, -1.423e-08), (-0.8011, -0.3356, -9.505e-09), (-0.7851, -0.2122, -6.385e-09), (-1.0, 5.662e-08, -0.75), (-0.9736, 0.1101, -0.75), (-0.9111, 0.1922, -0.75), (-0.8158, 0.2486, -0.75), (-0.6907, 0.2817, -0.75), (-0.5391, 0.294, -0.75), (-0.364, 0.2879, -0.75), (-0.1688, 0.2658, -0.75), (0.04354, 0.2301, -0.75), (0.2697, 0.1833, -0.75), (0.5067, 0.1277, -0.75), (0.7511, 0.06579, -0.75), (1.0, 5.662e-08, -0.75), (1.249, -0.06915, -0.75), (1.505, -0.146, -0.75), (1.76, -0.2287, -0.75), (2.003, -0.3152, -0.75), (2.224, -0.4038, -0.75), (2.413, -0.4923, -0.75), (2.561, -0.579, -0.75), (2.658, -0.6619, -0.75), (2.694, -0.7391, -0.75), (2.658, -0.8087, -0.75), (2.542, -0.8687, -0.75), (2.335, -0.9173, -0.75), (2.126, -0.9465, -0.75), (1.912, -0.9666, -0.75), (1.693, -0.9788, -0.75), (1.469, -0.9842, -0.75), (1.24, -0.9839, -0.75), (1.007, -0.979, -0.75), (0.7702, -0.9707, -0.75), (0.5287, -0.9601, -0.75), (0.2831, -0.9483, -0.75), (0.03368, -0.9365, -0.75), (-0.2196, -0.9257, -0.75), (-0.4765, -0.9173, -0.75), (-0.6613, -0.908, -0.75), (-0.8053, -0.8906, -0.75), (-0.913, -0.8638, -0.75), (-0.9889, -0.8264, -0.75), (-1.038, -0.7772, -0.75), (-1.064, -0.715, -0.75), (-1.072, -0.6385, -0.75), (-1.066, -0.5466, -0.75), (-1.052, -0.438, -0.75), (-1.033, -0.3115, -0.75), (-1.014, -0.1659, -0.75), (-0.7731, -0.07159, -0.75), (-0.7508, 0.02175, -0.75), (-0.6978, 0.09129, -0.75), (-0.617, 0.1391, -0.75), (-0.511, 0.1671, -0.75), (-0.3825, 0.1776, -0.75), (-0.2342, 0.1724, -0.75), (-0.06874, 0.1536, -0.75), (0.1112, 0.1234, -0.75), (0.3029, 0.0837, -0.75), (0.5036, 0.03661, -0.75), (0.7108, -0.01584, -0.75), (0.9217, -0.07159, -0.75), (1.132, -0.1302, -0.75), (1.35, -0.1953, -0.75), (1.566, -0.2654, -0.75), (1.771, -0.3387, -0.75), (1.959, -0.4137, -0.75), (2.119, -0.4888, -0.75), (2.245, -0.5623, -0.75), (2.327, -0.6325, -0.75), (2.357, -0.6979, -0.75), (2.327, -0.7569, -0.75), (2.229, -0.8077, -0.75), (2.053, -0.8489, -0.75), (1.876, -0.8737, -0.75), (1.694, -0.8907, -0.75), (1.509, -0.9011, -0.75), (1.319, -0.9056, -0.75), (1.125, -0.9053, -0.75), (0.928, -0.9012, -0.75), (0.7269, -0.8942, -0.75), (0.5223, -0.8852, -0.75), (0.3142, -0.8752, -0.75), (0.1028, -0.8652, -0.75), (-0.1118, -0.8561, -0.75), (-0.3295, -0.8489, -0.75), (-0.4861, -0.841, -0.75), (-0.6081, -0.8263, -0.75), (-0.6994, -0.8036, -0.75), (-0.7638, -0.7719, -0.75), (-0.8051, -0.7302, -0.75), (-0.8272, -0.6775, -0.75), (-0.8341, -0.6127, -0.75), (-0.8294, -0.5348, -0.75), (-0.8171, -0.4427, -0.75), (-0.8011, -0.3356, -0.75), (-0.7851, -0.2122, -0.75), (-0.2586, 0.09494, -0.7947), (-0.2586, 0.09494, 0.1053), (-0.04945, 0.04339, -0.7947), (-0.04945, 0.04339, 0.1053), (0.1118, -0.09943, -0.7947), (0.1118, -0.09943, 0.1053), (0.1881, -0.3008, -0.7947), (0.1881, -0.3008, 0.1053), (0.1622, -0.5146, -0.7947), (0.1622, -0.5146, 0.1053), (0.03983, -0.6919, -0.7947), (0.03983, -0.6919, 0.1053), (-0.1509, -0.792, -0.7947), (-0.1509, -0.792, 0.1053), (-0.3663, -0.792, -0.7947), (-0.3663, -0.792, 0.1053), (-0.557, -0.6919, -0.7947), (-0.557, -0.6919, 0.1053), (-0.6793, -0.5146, -0.7947), (-0.6793, -0.5146, 0.1053), (-0.7053, -0.3008, -0.7947), (-0.7053, -0.3008, 0.1053), (-0.6289, -0.09943, -0.7947), (-0.6289, -0.09943, 0.1053), (-0.4677, 0.04339, -0.7947), (-0.4677, 0.04339, 0.1053), (1.765, -0.4013, -0.5697), (1.765, -0.4013, -0.1197), (1.869, -0.427, -0.5697), (1.869, -0.427, -0.1197), (1.95, -0.4984, -0.5697), (1.95, -0.4984, -0.1197), (1.988, -0.5991, -0.5697), (1.988, -0.5991, -0.1197), (1.975, -0.706, -0.5697), (1.975, -0.706, -0.1197), (1.914, -0.7947, -0.5697), (1.914, -0.7947, -0.1197), (1.819, -0.8447, -0.5697), (1.819, -0.8447, -0.1197), (1.711, -0.8447, -0.5697), (1.711, -0.8447, -0.1197), (1.616, -0.7947, -0.5697), (1.616, -0.7947, -0.1197), (1.554, -0.706, -0.5697), (1.554, -0.706, -0.1197), (1.541, -0.5991, -0.5697), (1.541, -0.5991, -0.1197), (1.58, -0.4984, -0.5697), (1.58, -0.4984, -0.1197), (1.66, -0.427, -0.5697), (1.66, -0.427, -0.1197), (0.5289, -0.03517, -0.5697), (0.5289, -0.03517, -0.1197), (0.6334, -0.06094, -0.5697), (0.6334, -0.06094, -0.1197), (0.714, -0.1324, -0.5697), (0.714, -0.1324, -0.1197), (0.7522, -0.233, -0.5697), (0.7522, -0.233, -0.1197), (0.7392, -0.34, -0.5697), (0.7392, -0.34, -0.1197), (0.6781, -0.4286, -0.5697), (0.6781, -0.4286, -0.1197), (0.5827, -0.4786, -0.5697), (0.5827, -0.4786, -0.1197), (0.475, -0.4786, -0.5697), (0.475, -0.4786, -0.1197), (0.3797, -0.4286, -0.5697), (0.3797, -0.4286, -0.1197), (0.3185, -0.34, -0.5697), (0.3185, -0.34, -0.1197), (0.3055, -0.233, -0.5697), (0.3055, -0.233, -0.1197), (0.3437, -0.1324, -0.5697), (0.3437, -0.1324, -0.1197), (0.4243, -0.06094, -0.5697), (0.4243, -0.06094, -0.1197), (1.128, -0.352, -0.5697), (1.128, -0.352, -0.1197), (1.233, -0.3777, -0.5697), (1.233, -0.3777, -0.1197), (1.313, -0.4491, -0.5697), (1.313, -0.4491, -0.1197), (1.351, -0.5498, -0.5697), (1.351, -0.5498, -0.1197), (1.338, -0.6567, -0.5697), (1.338, -0.6567, -0.1197), (1.277, -0.7454, -0.5697), (1.277, -0.7454, -0.1197), (1.182, -0.7954, -0.5697), (1.182, -0.7954, -0.1197), (1.074, -0.7954, -0.5697), (1.074, -0.7954, -0.1197), (0.9789, -0.7454, -0.5697), (0.9789, -0.7454, -0.1197), (0.9177, -0.6567, -0.5697), (0.9177, -0.6567, -0.1197), (0.9047, -0.5498, -0.5697), (0.9047, -0.5498, -0.1197), (0.9429, -0.4491, -0.5697), (0.9429, -0.4491, -0.1197), (1.024, -0.3777, -0.5697), (1.024, -0.3777, -0.1197), (-0.2512, -0.03898, -0.7947), (-0.1128, -0.07308, -0.7947), (-0.006183, -0.1676, -0.7947), (0.04435, -0.3008, -0.7947), (0.02717, -0.4423, -0.7947), (-0.05378, -0.5596, -0.7947), (-0.18, -0.6258, -0.7947), (-0.3225, -0.6258, -0.7947), (-0.4486, -0.5596, -0.7947), (-0.5296, -0.4423, -0.7947), (-0.5468, -0.3008, -0.7947), (-0.4962, -0.1676, -0.7947), (-0.3896, -0.07308, -0.7947), (-0.2512, -0.03898, -0.8747), (-0.1128, -0.07308, -0.8747), (-0.006183, -0.1676, -0.8747), (0.04435, -0.3008, -0.8747), (0.02717, -0.4423, -0.8747), (-0.05378, -0.5596, -0.8747), (-0.18, -0.6258, -0.8747), (-0.3225, -0.6258, -0.8747), (-0.4486, -0.5596, -0.8747), (-0.5296, -0.4423, -0.8747), (-0.5468, -0.3008, -0.8747), (-0.4962, -0.1676, -0.8747), (-0.3896, -0.07308, -0.8747), (0.5187, -0.08389, -0.5697), (0.5975, -0.1033, -0.5697), (0.6583, -0.1571, -0.5697), (0.6871, -0.233, -0.5697), (0.6773, -0.3136, -0.5697), (0.6312, -0.3804, -0.5697), (0.5593, -0.4182, -0.5697), (0.4781, -0.4182, -0.5697), (0.4063, -0.3804, -0.5697), (0.3602, -0.3136, -0.5697), (0.3504, -0.233, -0.5697), (0.3792, -0.1571, -0.5697), (0.4399, -0.1033, -0.5697), (0.5187, -0.08389, -0.6551), (0.5975, -0.1033, -0.6551), (0.6583, -0.1571, -0.6551), (0.6871, -0.233, -0.6551), (0.6773, -0.3136, -0.6551), (0.6312, -0.3804, -0.6551), (0.5593, -0.4182, -0.6551), (0.4781, -0.4182, -0.6551), (0.4063, -0.3804, -0.6551), (0.3602, -0.3136, -0.6551), (0.3504, -0.233, -0.6551), (0.3792, -0.1571, -0.6551), (0.4399, -0.1033, -0.6551), (1.131, -0.3966, -0.5697), (1.214, -0.4171, -0.5697), (1.278, -0.4739, -0.5697), (1.309, -0.554, -0.5697), (1.298, -0.6391, -0.5697), (1.25, -0.7096, -0.5697), (1.174, -0.7494, -0.5697), (1.088, -0.7494, -0.5697), (1.012, -0.7096, -0.5697), (0.9635, -0.6391, -0.5697), (0.9532, -0.554, -0.5697), (0.9836, -0.4739, -0.5697), (1.048, -0.4171, -0.5697), (1.131, -0.3966, -0.6359), (1.214, -0.4171, -0.6359), (1.278, -0.4739, -0.6359), (1.309, -0.554, -0.6359), (1.298, -0.6391, -0.6359), (1.25, -0.7096, -0.6359), (1.174, -0.7494, -0.6359), (1.088, -0.7494, -0.6359), (1.012, -0.7096, -0.6359), (0.9635, -0.6391, -0.6359), (0.9532, -0.554, -0.6359), (0.9836, -0.4739, -0.6359), (1.048, -0.4171, -0.6359), (1.762, -0.4413, -0.5697), (1.844, -0.4616, -0.5697), (1.908, -0.5177, -0.5697), (1.938, -0.5969, -0.5697), (1.927, -0.6809, -0.5697), (1.879, -0.7506, -0.5697), (1.804, -0.7899, -0.5697), (1.72, -0.7899, -0.5697), (1.645, -0.7506, -0.5697), (1.597, -0.6809, -0.5697), (1.586, -0.5969, -0.5697), (1.616, -0.5177, -0.5697), (1.68, -0.4616, -0.5697), (1.762, -0.4413, -0.6524), (1.844, -0.4616, -0.6524), (1.908, -0.5177, -0.6524), (1.938, -0.5969, -0.6524), (1.927, -0.6809, -0.6524), (1.879, -0.7506, -0.6524), (1.804, -0.7899, -0.6524), (1.72, -0.7899, -0.6524), (1.645, -0.7506, -0.6524), (1.597, -0.6809, -0.6524), (1.586, -0.5969, -0.6524), (1.616, -0.5177, -0.6524), (1.68, -0.4616, -0.6524)], [], [(39, 38, 86, 87), (5, 4, 52, 53), (22, 21, 69, 70), (46, 45, 93, 94), (12, 11, 59, 60), (29, 28, 76, 77), (36, 35, 83, 84), (19, 18, 66, 67), (2, 1, 49, 50), (43, 42, 90, 91), (26, 25, 73, 74), (9, 8, 56, 57), (16, 15, 63, 64), (33, 32, 80, 81), (40, 39, 87, 88), (6, 5, 53, 54), (23, 22, 70, 71), (47, 46, 94, 95), (30, 29, 77, 78), (13, 12, 60, 61), (37, 36, 84, 85), (3, 2, 50, 51), (20, 19, 67, 68), (44, 43, 91, 92), (10, 9, 57, 58), (27, 26, 74, 75), (17, 16, 64, 65), (34, 33, 81, 82), (41, 40, 88, 89), (7, 6, 54, 55), (24, 23, 71, 72), (0, 47, 95, 48), (14, 13, 61, 62), (31, 30, 78, 79), (38, 37, 85, 86), (4, 3, 51, 52), (21, 20, 68, 69), (45, 44, 92, 93), (28, 27, 75, 76), (11, 10, 58, 59), (35, 34, 82, 83), (1, 0, 48, 49), (18, 17, 65, 66), (42, 41, 89, 90), (8, 7, 55, 56), (25, 24, 72, 73), (15, 14, 62, 63), (32, 31, 79, 80), (135, 183, 182, 134), (101, 149, 148, 100), (118, 166, 165, 117), (142, 190, 189, 141), (108, 156, 155, 107), (125, 173, 172, 124), (132, 180, 179, 131), (115, 163, 162, 114), (98, 146, 145, 97), (139, 187, 186, 138), (122, 170, 169, 121), (105, 153, 152, 104), (112, 160, 159, 111), (129, 177, 176, 128), (136, 184, 183, 135), (102, 150, 149, 101), (119, 167, 166, 118), (143, 191, 190, 142), (126, 174, 173, 125), (109, 157, 156, 108), (133, 181, 180, 132), (99, 147, 146, 98), (116, 164, 163, 115), (140, 188, 187, 139), (106, 154, 153, 105), (123, 171, 170, 122), (113, 161, 160, 112), (130, 178, 177, 129), (137, 185, 184, 136), (103, 151, 150, 102), (120, 168, 167, 119), (96, 144, 191, 143), (110, 158, 157, 109), (127, 175, 174, 126), (134, 182, 181, 133), (100, 148, 147, 99), (117, 165, 164, 116), (141, 189, 188, 140), (124, 172, 171, 123), (107, 155, 154, 106), (131, 179, 178, 130), (97, 145, 144, 96), (114, 162, 161, 113), (138, 186, 185, 137), (104, 152, 151, 103), (121, 169, 168, 120), (111, 159, 158, 110), (128, 176, 175, 127), (60, 156, 157, 61), (24, 120, 119, 23), (75, 171, 172, 76), (2, 98, 97, 1), (39, 135, 134, 38), (90, 186, 187, 91), (53, 149, 150, 54), (17, 113, 112, 16), (68, 164, 165, 69), (32, 128, 127, 31), (83, 179, 180, 84), (10, 106, 105, 9), (47, 143, 142, 46), (61, 157, 158, 62), (25, 121, 120, 24), (76, 172, 173, 77), (3, 99, 98, 2), (40, 136, 135, 39), (91, 187, 188, 92), (54, 150, 151, 55), (18, 114, 113, 17), (69, 165, 166, 70), (33, 129, 128, 32), (84, 180, 181, 85), (11, 107, 106, 10), (0, 96, 143, 47), (62, 158, 159, 63), (26, 122, 121, 25), (77, 173, 174, 78), (4, 100, 99, 3), (41, 137, 136, 40), (92, 188, 189, 93), (55, 151, 152, 56), (19, 115, 114, 18), (70, 166, 167, 71), (34, 130, 129, 33), (85, 181, 182, 86), (48, 144, 145, 49), (12, 108, 107, 11), (63, 159, 160, 64), (27, 123, 122, 26), (78, 174, 175, 79), (42, 138, 137, 41), (5, 101, 100, 4), (93, 189, 190, 94), (56, 152, 153, 57), (20, 116, 115, 19), (71, 167, 168, 72), (35, 131, 130, 34), (86, 182, 183, 87), (13, 109, 108, 12), (49, 145, 146, 50), (64, 160, 161, 65), (28, 124, 123, 27), (79, 175, 176, 80), (6, 102, 101, 5), (43, 139, 138, 42), (94, 190, 191, 95), (57, 153, 154, 58), (21, 117, 116, 20), (72, 168, 169, 73), (36, 132, 131, 35), (87, 183, 184, 88), (14, 110, 109, 13), (50, 146, 147, 51), (65, 161, 162, 66), (29, 125, 124, 28), (80, 176, 177, 81), (7, 103, 102, 6), (44, 140, 139, 43), (95, 191, 144, 48), (58, 154, 155, 59), (22, 118, 117, 21), (73, 169, 170, 74), (37, 133, 132, 36), (88, 184, 185, 89), (15, 111, 110, 14), (51, 147, 148, 52), (66, 162, 163, 67), (30, 126, 125, 29), (81, 177, 178, 82), (8, 104, 103, 7), (45, 141, 140, 44), (59, 155, 156, 60), (23, 119, 118, 22), (74, 170, 171, 75), (1, 97, 96, 0), (38, 134, 133, 37), (89, 185, 186, 90), (52, 148, 149, 53), (16, 112, 111, 15), (67, 163, 164, 68), (31, 127, 126, 30), (82, 178, 179, 83), (9, 105, 104, 8), (46, 142, 141, 45), (192, 193, 195, 194), (194, 195, 197, 196), (196, 197, 199, 198), (198, 199, 201, 200), (200, 201, 203, 202), (202, 203, 205, 204), (204, 205, 207, 206), (206, 207, 209, 208), (208, 209, 211, 210), (210, 211, 213, 212), (212, 213, 215, 214), (195, 193, 217, 215, 213, 211, 209, 207, 205, 203, 201, 199, 197), (216, 217, 193, 192), (214, 215, 217, 216), (216, 192, 296, 308), (218, 219, 221, 220), (220, 221, 223, 222), (222, 223, 225, 224), (224, 225, 227, 226), (226, 227, 229, 228), (228, 229, 231, 230), (230, 231, 233, 232), (232, 233, 235, 234), (234, 235, 237, 236), (236, 237, 239, 238), (238, 239, 241, 240), (221, 219, 243, 241, 239, 237, 235, 233, 231, 229, 227, 225, 223), (242, 243, 219, 218), (240, 241, 243, 242), (242, 218, 374, 386), (244, 245, 247, 246), (246, 247, 249, 248), (248, 249, 251, 250), (250, 251, 253, 252), (252, 253, 255, 254), (254, 255, 257, 256), (256, 257, 259, 258), (258, 259, 261, 260), (260, 261, 263, 262), (262, 263, 265, 264), (264, 265, 267, 266), (247, 245, 269, 267, 265, 263, 261, 259, 257, 255, 253, 251, 249), (268, 269, 245, 244), (266, 267, 269, 268), (268, 244, 322, 334), (270, 271, 273, 272), (272, 273, 275, 274), (274, 275, 277, 276), (276, 277, 279, 278), (278, 279, 281, 280), (280, 281, 283, 282), (282, 283, 285, 284), (284, 285, 287, 286), (286, 287, 289, 288), (288, 289, 291, 290), (290, 291, 293, 292), (273, 271, 295, 293, 291, 289, 287, 285, 283, 281, 279, 277, 275), (294, 295, 271, 270), (292, 293, 295, 294), (294, 270, 348, 360), (308, 296, 309, 321), (214, 216, 308, 307), (212, 214, 307, 306), (210, 212, 306, 305), (208, 210, 305, 304), (206, 208, 304, 303), (204, 206, 303, 302), (202, 204, 302, 301), (200, 202, 301, 300), (198, 200, 300, 299), (196, 198, 299, 298), (194, 196, 298, 297), (192, 194, 297, 296), (309, 310, 311, 312, 313, 314, 315, 316, 317, 318, 319, 320, 321), (307, 308, 321, 320), (306, 307, 320, 319), (305, 306, 319, 318), (304, 305, 318, 317), (303, 304, 317, 316), (302, 303, 316, 315), (301, 302, 315, 314), (300, 301, 314, 313), (299, 300, 313, 312), (298, 299, 312, 311), (297, 298, 311, 310), (296, 297, 310, 309), (334, 322, 335, 347), (266, 268, 334, 333), (264, 266, 333, 332), (262, 264, 332, 331), (260, 262, 331, 330), (258, 260, 330, 329), (256, 258, 329, 328), (254, 256, 328, 327), (252, 254, 327, 326), (250, 252, 326, 325), (248, 250, 325, 324), (246, 248, 324, 323), (244, 246, 323, 322), (335, 336, 337, 338, 339, 340, 341, 342, 343, 344, 345, 346, 347), (333, 334, 347, 346), (332, 333, 346, 345), (331, 332, 345, 344), (330, 331, 344, 343), (329, 330, 343, 342), (328, 329, 342, 341), (327, 328, 341, 340), (326, 327, 340, 339), (325, 326, 339, 338), (324, 325, 338, 337), (323, 324, 337, 336), (322, 323, 336, 335), (360, 348, 361, 373), (292, 294, 360, 359), (290, 292, 359, 358), (288, 290, 358, 357), (286, 288, 357, 356), (284, 286, 356, 355), (282, 284, 355, 354), (280, 282, 354, 353), (278, 280, 353, 352), (276, 278, 352, 351), (274, 276, 351, 350), (272, 274, 350, 349), (270, 272, 349, 348), (361, 362, 363, 364, 365, 366, 367, 368, 369, 370, 371, 372, 373), (359, 360, 373, 372), (358, 359, 372, 371), (357, 358, 371, 370), (356, 357, 370, 369), (355, 356, 369, 368), (354, 355, 368, 367), (353, 354, 367, 366), (352, 353, 366, 365), (351, 352, 365, 364), (350, 351, 364, 363), (349, 350, 363, 362), (348, 349, 362, 361), (386, 374, 387, 399), (240, 242, 386, 385), (238, 240, 385, 384), (236, 238, 384, 383), (234, 236, 383, 382), (232, 234, 382, 381), (230, 232, 381, 380), (228, 230, 380, 379), (226, 228, 379, 378), (224, 226, 378, 377), (222, 224, 377, 376), (220, 222, 376, 375), (218, 220, 375, 374), (387, 388, 389, 390, 391, 392, 393, 394, 395, 396, 397, 398, 399), (385, 386, 399, 398), (384, 385, 398, 397), (383, 384, 397, 396), (382, 383, 396, 395), (381, 382, 395, 394), (380, 381, 394, 393), (379, 380, 393, 392), (378, 379, 392, 391), (377, 378, 391, 390), (376, 377, 390, 389), (375, 376, 389, 388), (374, 375, 388, 387)])
me_mesh.use_remesh_preserve_volume = False
me_mesh.use_remesh_preserve_attributes = False
me_mesh.use_mirror_vertex_groups = False
me_mesh.update()

# ---- objects
ob_turret = bpy.data.objects.new('Turret', me_sphere)
ob_turret_fins = bpy.data.objects.new('Turret Fins', me_sphere_001)
ob_body = bpy.data.objects.new('Body', me_cylinder)
ob_righttread = bpy.data.objects.new('RightTread', me_mesh_001)
ob_lefttread = bpy.data.objects.new('LeftTread', me_mesh)

# ---- transforms, parenting, visibility, modifiers, constraints
ob_turret.location = (0.5, 0.0, 2.0)
ob_turret.lineart.crease_threshold = 0.0
ob_turret_fins.parent = ob_turret
ob_turret_fins.matrix_parent_inverse = Matrix(((1.0, 0.0, 0.0, -0.5), (0.0, 1.0, 0.0, -0.0), (0.0, 0.0, 1.0, -2.0), (0.0, 0.0, 0.0, 1.0)))
ob_turret_fins.location = (-0.5, 0.0, 2.0)
ob_turret_fins.lineart.crease_threshold = 0.0
ob_body.location = (0.0, 0.0, 0.0)
ob_body.lineart.crease_threshold = 0.0
ob_righttread.location = (0.0, -1.0, 0.0)
ob_righttread.rotation_euler = (1.571, -0.0, 0.0)
ob_righttread.scale = (1.0, 1.0, -1.0)
ob_righttread.lineart.crease_threshold = 0.0
ob_lefttread.location = (0.0, 1.0, 0.0)
ob_lefttread.rotation_euler = (1.571, -0.0, 0.0)
ob_lefttread.lineart.crease_threshold = 0.0

# ---- collection membership
col_collection_1.objects.link(ob_turret)
col_collection_1.objects.link(ob_turret_fins)
col_collection_1.objects.link(ob_body)
col_collection_1.objects.link(ob_righttread)
col_collection_1.objects.link(ob_lefttread)

# ---- scene / render settings (as saved in the file)
scene.frame_start = 1; scene.frame_end = 250; scene.frame_set(1)
scene.render.engine = 'BLENDER_EEVEE_NEXT'
scene.render.resolution_percentage = 50
scene.render.dither_intensity = 0.0
scene.cycles.use_denoising = False
scene.cycles.samples = 10
scene.cycles.sampling_pattern = 'TABULATED_SOBOL'
scene.cycles.light_sampling_threshold = 0.0
scene.cycles.use_adaptive_sampling = False
scene.cycles.use_light_tree = False
scene.cycles.blur_glossy = 0.0
scene.cycles.pixel_filter_type = 'GAUSSIAN'
scene.cycles.sample_clamp_indirect = 0.0
scene.view_settings.view_transform = 'Standard'
bpy.context.view_layer.update()

# ---- added for rendering (the .blend has no active camera and no usable light): camera, sun
cam_auto = bpy.data.cameras.new('AutoCamera')
cam_auto.lens = 50.0
cam_auto.sensor_width = 36.0
cam_auto.clip_end = 1000.0
ob_auto_camera = bpy.data.objects.new('AutoCamera', cam_auto)
scene.collection.objects.link(ob_auto_camera)
ob_auto_camera.location = (7.70566, -7.95877, 6.49641)
ob_auto_camera.rotation_euler = (1.09748, -7.21219e-08, 0.694738)
scene.camera = ob_auto_camera
light_auto_sun = bpy.data.lights.new('AutoSun', 'SUN')
light_auto_sun.energy = 3.0
light_auto_sun.angle = 0.0523599
ob_auto_sun = bpy.data.objects.new('AutoSun', light_auto_sun)
scene.collection.objects.link(ob_auto_sun)
ob_auto_sun.rotation_euler = (0.872665, 0.174533, 0.523599)
bpy.context.view_layer.update()
